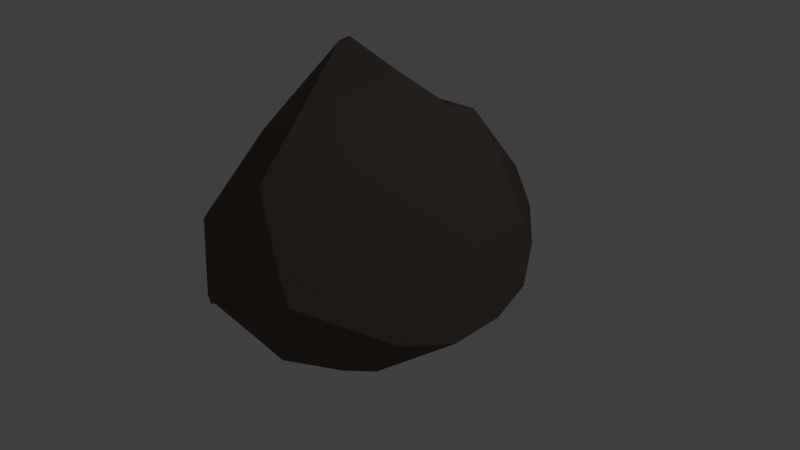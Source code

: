 # Source: Stone.blend  (saved by Blender 2.76.0; exported with 4.5.12 LTS)
import bpy
from mathutils import Matrix  # noqa: F401  (used for matrix-valued properties, if any)

bpy.ops.wm.read_factory_settings(use_empty=True)
scene = bpy.context.scene
scene.name = 'Scene'

# ---- collections
col_collection_1 = bpy.data.collections.new('Collection 1'); scene.collection.children.link(col_collection_1)

# ---- materials (node trees are filled in below, after node groups)
mat_stone = bpy.data.materials.new('Stone')
mat_stone.alpha_threshold = 0.0
mat_stone.use_transparent_shadow = False
mat_stone.diffuse_color = (0.1282, 0.101, 0.08631, 1.0)
mat_stone.specular_color = (0.06072, 0.06072, 0.06072)
mat_stone.roughness = 0.5
mat_stone.line_color = (0.0, 0.0, 0.0, 1.0)

# ---- material node trees

# ---- world
world_world = bpy.data.worlds.new('World'); scene.world = world_world
world_world.color = (0.05088, 0.05088, 0.05088)
world_world.use_sun_shadow = False
world_world.sun_shadow_jitter_overblur = 0.0
world_world.cycles.sampling_method = 'MANUAL'
world_world.cycles.sample_map_resolution = 256

# ---- cameras
cam_camera = bpy.data.cameras.new('Camera')
cam_camera.clip_end = 100.0
cam_camera.lens = 35.0
cam_camera.sensor_width = 32.0
cam_camera.sensor_height = 18.0
cam_camera.ortho_scale = 7.314
cam_camera.dof.focus_distance = 0.0
cam_camera.dof.aperture_fstop = 128.0

# ---- lights
light_lamp = bpy.data.lights.new('Lamp', 'POINT')
light_lamp.transmission_factor = 0.0
light_lamp.cutoff_distance = 30.0
light_lamp.energy = 100.0
light_lamp.shadow_buffer_clip_start = 1.001
light_lamp.shadow_soft_size = 0.1
light_lamp.shadow_maximum_resolution = 0.006
light_lamp.use_absolute_resolution = True
light_lamp.cycles.use_multiple_importance_sampling = False

# ---- meshes
me_cube = bpy.data.meshes.new('Cube')
me_cube.from_pydata([(0.5415, 1.0, -0.197), (1.473, -0.01347, 0.01274), (1.262, -0.8446, 0.02578), (0.8022, -0.7763, -0.3684), (1.134, 0.1091, -0.2938), (-0.7235, -1.262, -0.09441), (-1.203, -0.8312, -0.2881), (-0.5011, -1.065, -0.3263), (1.273, 0.6164, 0.3546), (0.3239, 0.648, 1.29), (0.6883, 1.313, 0.2787), (-1.443, -0.2804, -0.07131), (-1.295, -0.4078, -0.2465), (-0.575, 0.5812, -0.1714), (-0.9788, 0.6784, 0.1612), (-0.8367, 0.1968, 1.132), (-1.226, 0.5487, 0.256), (-1.472, -0.126, 0.03725), (-0.05266, 0.3646, 1.593), (-0.1177, -0.5049, 1.454), (-0.6702, 0.2205, 1.584), (0.1043, -1.205, 1.074), (-0.6414, -1.281, -0.0104), (-1.439, -0.06089, 0.6422), (-0.3303, -1.14, -0.4701), (-0.1248, 0.8825, -0.2867), (-0.6516, 0.2404, 1.767), (-0.6423, 0.3482, 1.784), (-0.4664, -1.425, -0.02466), (-0.5645, -1.322, 0.6122), (-0.7789, -1.059, -0.3577), (-0.5875, -1.291, -0.2312), (0.6015, 1.196, 0.6734), (0.8975, 0.6851, 0.8645), (-0.2271, 1.194, 0.1425), (-0.6125, 0.5903, -0.1404), (-0.6646, 0.458, -0.1807), (0.6391, -1.454, 0.6195), (-0.2422, -1.532, 0.03472), (-0.4479, -1.386, -0.08538), (0.9589, -0.8373, -0.3538), (1.48, -0.5044, 0.000822), (0.415, 0.8154, 1.263), (0.615, 0.732, 1.19), (-1.454, -0.684, -0.2044), (-1.074, 0.4008, 0.7796), (-1.559, -0.09387, 0.2659), (0.6613, -0.9261, -0.4556), (-0.3064, -0.9228, -0.5003), (0.9422, 0.3991, 0.8739), (-0.7984, -0.7786, -0.3759), (-0.472, 0.834, 1.241), (0.8558, 0.6378, -0.27), (1.462, 0.2974, 0.1661), (-1.405, 0.2154, 0.1347), (-0.03473, -0.7713, 1.381), (-1.396, -0.216, 0.6531), (-0.6219, -0.6322, 1.188), (-0.6492, 0.5267, -0.2047), (-0.6686, 0.5187, -0.1959), (0.8939, -0.2584, 0.8076), (-1.553, -0.08259, 0.4858), (-0.1432, 0.6669, -0.3502), (-1.516, 0.009396, 0.3771), (1.248, 0.006962, 0.5051), (0.8028, -1.502, 0.4405), (0.1956, -1.186, -0.4624)], [], [(61, 23, 15, 45, 63), (50, 30, 6, 44), (31, 5, 6, 30), (40, 3, 4, 1, 41), (48, 47, 66, 24), (42, 9, 43), (53, 52, 0, 10, 8), (34, 35, 14), (59, 35, 13, 58), (26, 19, 18, 27), (39, 28, 22, 5, 31), (49, 33, 43), (20, 26, 27), (57, 56, 29), (12, 44, 11), (39, 38, 28), (28, 29, 22), (57, 29, 21, 55), (21, 29, 28, 38, 37), (59, 54, 16, 14, 35), (64, 49, 60), (10, 32, 33, 8), (24, 39, 31, 7), (7, 31, 30), (50, 48, 24, 7, 30), (51, 45, 15, 20, 27), (42, 51, 27, 18, 9), (0, 25, 34, 10), (25, 13, 35, 34), (10, 34, 32), (58, 62, 48, 50, 36), (62, 52, 4, 3, 47, 48), (54, 63, 45, 16), (34, 14, 16, 45, 51), (36, 50, 44, 12), (60, 49, 43, 9, 18, 19, 55), (32, 42, 43, 33), (32, 34, 51, 42), (53, 8, 33, 49, 64), (2, 40, 41), (3, 40, 47), (56, 23, 61), (46, 61, 63), (36, 59, 58), (13, 25, 62, 58), (20, 15, 23, 56, 57, 26), (44, 46, 17, 11), (26, 57, 55, 19), (37, 60, 55, 21), (11, 17, 54, 59, 36, 12), (17, 46, 63, 54), (1, 53, 64, 41), (1, 4, 52, 53), (25, 0, 52, 62), (29, 56, 61, 46, 44, 6, 5, 22), (40, 2, 65, 66, 47), (37, 38, 65), (66, 65, 38, 39, 24), (41, 64, 60, 37, 65, 2)])
me_cube.materials.append(mat_stone)
me_cube.use_remesh_preserve_volume = False
me_cube.use_remesh_preserve_attributes = False
me_cube.use_mirror_vertex_groups = False
me_cube.update()

# ---- objects
ob_cube = bpy.data.objects.new('Cube', me_cube)
ob_lamp = bpy.data.objects.new('Lamp', light_lamp)
ob_camera = bpy.data.objects.new('Camera', cam_camera)

# ---- transforms, parenting, visibility, modifiers, constraints
ob_cube.location = (0.0, 0.0, 0.0)
ob_cube.scale = (1.443, 1.443, 1.443)
ob_cube.lock_rotations_4d = False
ob_cube.empty_display_type = 'ARROWS'
ob_cube.lineart.crease_threshold = 0.0
ob_lamp.location = (4.076, 1.005, 5.904)
ob_lamp.rotation_euler = (0.6503, 0.05522, 1.866)
ob_lamp.lock_rotations_4d = False
ob_lamp.empty_display_type = 'ARROWS'
ob_lamp.color = (0.0, 0.0, 0.0, 0.0)
ob_lamp.lineart.crease_threshold = 0.0
ob_camera.location = (7.481, -6.508, 5.344)
ob_camera.rotation_euler = (1.109, 0.01082, 0.8149)
ob_camera.lock_rotations_4d = False
ob_camera.empty_display_type = 'ARROWS'
ob_camera.color = (0.0, 0.0, 0.0, 0.0)
ob_camera.display_type = 'WIRE'
ob_camera.lineart.crease_threshold = 0.0

# ---- collection membership
col_collection_1.objects.link(ob_cube)
col_collection_1.objects.link(ob_lamp)
col_collection_1.objects.link(ob_camera)

# ---- scene / render settings (as saved in the file)
scene.camera = ob_camera
scene.frame_start = 1; scene.frame_end = 250; scene.frame_set(1)
scene.render.engine = 'BLENDER_EEVEE_NEXT'
scene.render.resolution_percentage = 50
scene.render.dither_intensity = 0.0
scene.cycles.use_denoising = False
scene.cycles.samples = 10
scene.cycles.sampling_pattern = 'TABULATED_SOBOL'
scene.cycles.light_sampling_threshold = 0.0
scene.cycles.use_adaptive_sampling = False
scene.cycles.use_light_tree = False
scene.cycles.blur_glossy = 0.0
scene.cycles.pixel_filter_type = 'GAUSSIAN'
scene.cycles.sample_clamp_indirect = 0.0
scene.view_settings.view_transform = 'Standard'
bpy.context.view_layer.update()
